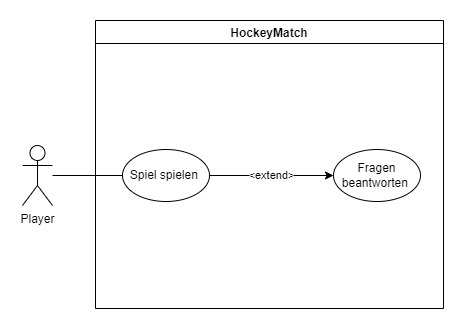

The diagram above was exported from draw.io. Its source (the exported page's mxGraphModel, read from the mxfile embedded in the PNG):
<mxGraphModel dx="1422" dy="1613" grid="0" gridSize="10" guides="1" tooltips="1" connect="1" arrows="1" fold="1" page="1" pageScale="1" pageWidth="1169" pageHeight="827" math="0" shadow="0">
  <root>
    <mxCell id="0" />
    <mxCell id="1" parent="0" />
    <mxCell id="Efs4h0i-vhq_KkB47iO2-1" value="HockeyMatch" style="swimlane;" parent="1" vertex="1">
      <mxGeometry x="392" y="-541" width="348" height="288" as="geometry" />
    </mxCell>
    <mxCell id="Efs4h0i-vhq_KkB47iO2-11" value="&amp;lt;extend&amp;gt;" style="edgeStyle=none;rounded=0;orthogonalLoop=1;jettySize=auto;html=1;endArrow=classic;endFill=1;entryX=0;entryY=0.5;entryDx=0;entryDy=0;exitX=1;exitY=0.5;exitDx=0;exitDy=0;" parent="Efs4h0i-vhq_KkB47iO2-1" source="Efs4h0i-vhq_KkB47iO2-16" target="Efs4h0i-vhq_KkB47iO2-8" edge="1">
      <mxGeometry relative="1" as="geometry">
        <mxPoint x="243" y="71" as="targetPoint" />
      </mxGeometry>
    </mxCell>
    <mxCell id="Efs4h0i-vhq_KkB47iO2-8" value="Fragen beantworten&amp;nbsp;" style="ellipse;whiteSpace=wrap;html=1;" parent="Efs4h0i-vhq_KkB47iO2-1" vertex="1">
      <mxGeometry x="238" y="129" width="87" height="52" as="geometry" />
    </mxCell>
    <mxCell id="Efs4h0i-vhq_KkB47iO2-16" value="Spiel spielen&amp;nbsp;" style="ellipse;whiteSpace=wrap;html=1;" parent="Efs4h0i-vhq_KkB47iO2-1" vertex="1">
      <mxGeometry x="27" y="129" width="87" height="52" as="geometry" />
    </mxCell>
    <mxCell id="Efs4h0i-vhq_KkB47iO2-4" style="rounded=0;orthogonalLoop=1;jettySize=auto;html=1;entryX=0;entryY=0.5;entryDx=0;entryDy=0;endArrow=none;endFill=0;" parent="1" source="Efs4h0i-vhq_KkB47iO2-2" target="Efs4h0i-vhq_KkB47iO2-16" edge="1">
      <mxGeometry relative="1" as="geometry" />
    </mxCell>
    <mxCell id="Efs4h0i-vhq_KkB47iO2-2" value="Player" style="shape=umlActor;verticalLabelPosition=bottom;verticalAlign=top;html=1;outlineConnect=0;" parent="1" vertex="1">
      <mxGeometry x="319" y="-416" width="30" height="60" as="geometry" />
    </mxCell>
  </root>
</mxGraphModel>